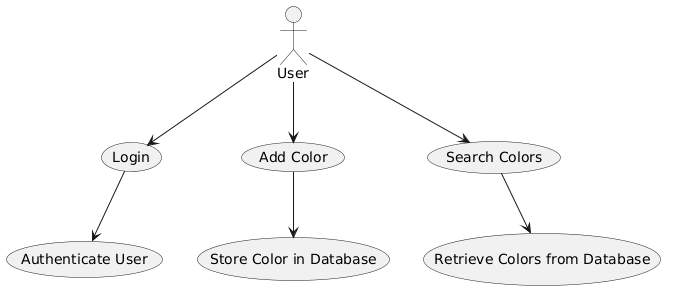

The diagram above was rendered by PlantUML. Its source (embedded in the PNG):
@startuml
actor User

User --> (Login)
User --> (Add Color)
User --> (Search Colors)

(Login) --> (Authenticate User)
(Add Color) --> (Store Color in Database)
(Search Colors) --> (Retrieve Colors from Database)
@enduml